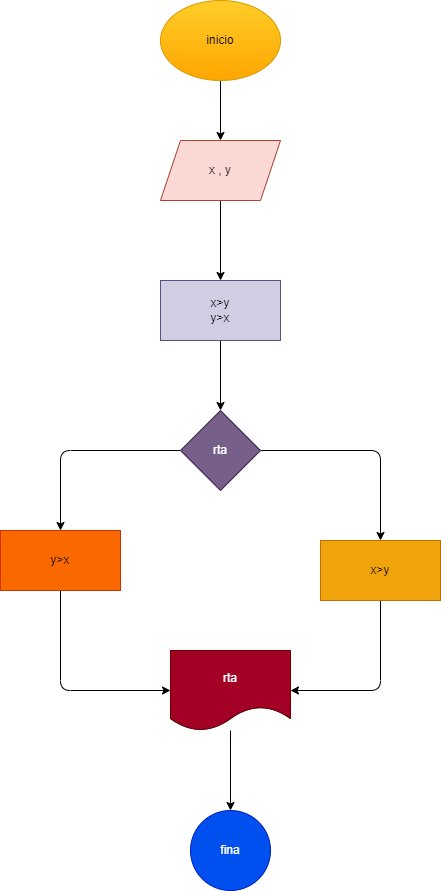

The diagram above was exported from draw.io. Its source (the exported page's mxGraphModel, read from the mxfile embedded in the PNG):
<mxGraphModel dx="746" dy="568" grid="1" gridSize="10" guides="1" tooltips="1" connect="1" arrows="1" fold="1" page="1" pageScale="1" pageWidth="850" pageHeight="1100" math="0" shadow="0">
  <root>
    <mxCell id="0" />
    <mxCell id="1" parent="0" />
    <mxCell id="4" value="" style="edgeStyle=none;html=1;" edge="1" parent="1" source="2" target="3">
      <mxGeometry relative="1" as="geometry" />
    </mxCell>
    <mxCell id="2" value="inicio" style="ellipse;whiteSpace=wrap;html=1;fillColor=#ffcd28;gradientColor=#ffa500;strokeColor=#d79b00;" vertex="1" parent="1">
      <mxGeometry x="320" y="130" width="120" height="80" as="geometry" />
    </mxCell>
    <mxCell id="6" value="" style="edgeStyle=none;html=1;" edge="1" parent="1" source="3" target="5">
      <mxGeometry relative="1" as="geometry" />
    </mxCell>
    <mxCell id="3" value="x , y" style="shape=parallelogram;perimeter=parallelogramPerimeter;whiteSpace=wrap;html=1;fixedSize=1;fillColor=#fad9d5;strokeColor=#ae4132;" vertex="1" parent="1">
      <mxGeometry x="320" y="270" width="120" height="60" as="geometry" />
    </mxCell>
    <mxCell id="8" value="" style="edgeStyle=none;html=1;" edge="1" parent="1" source="5" target="7">
      <mxGeometry relative="1" as="geometry" />
    </mxCell>
    <mxCell id="5" value="x&amp;gt;y&lt;br&gt;y&amp;gt;x" style="whiteSpace=wrap;html=1;fillColor=#d0cee2;strokeColor=#56517e;" vertex="1" parent="1">
      <mxGeometry x="320" y="410" width="120" height="60" as="geometry" />
    </mxCell>
    <mxCell id="12" value="" style="edgeStyle=none;html=1;" edge="1" parent="1" source="7" target="11">
      <mxGeometry relative="1" as="geometry">
        <Array as="points">
          <mxPoint x="540" y="580" />
        </Array>
      </mxGeometry>
    </mxCell>
    <mxCell id="14" value="" style="edgeStyle=none;html=1;" edge="1" parent="1" source="7" target="13">
      <mxGeometry relative="1" as="geometry">
        <Array as="points">
          <mxPoint x="220" y="580" />
        </Array>
      </mxGeometry>
    </mxCell>
    <mxCell id="7" value="rta" style="rhombus;whiteSpace=wrap;html=1;fillColor=#76608a;fontColor=#ffffff;strokeColor=#432D57;" vertex="1" parent="1">
      <mxGeometry x="340" y="540" width="80" height="80" as="geometry" />
    </mxCell>
    <mxCell id="18" value="" style="edgeStyle=none;html=1;" edge="1" parent="1" source="11" target="17">
      <mxGeometry relative="1" as="geometry">
        <Array as="points">
          <mxPoint x="540" y="820" />
        </Array>
      </mxGeometry>
    </mxCell>
    <mxCell id="11" value="x&amp;gt;y" style="whiteSpace=wrap;html=1;fillColor=#f0a30a;fontColor=#000000;strokeColor=#BD7000;" vertex="1" parent="1">
      <mxGeometry x="480" y="670" width="120" height="60" as="geometry" />
    </mxCell>
    <mxCell id="16" value="" style="edgeStyle=none;html=1;" edge="1" parent="1" source="13" target="15">
      <mxGeometry relative="1" as="geometry">
        <Array as="points">
          <mxPoint x="220" y="820" />
        </Array>
      </mxGeometry>
    </mxCell>
    <mxCell id="13" value="y&amp;gt;x" style="whiteSpace=wrap;html=1;fillColor=#fa6800;fontColor=#000000;strokeColor=#C73500;" vertex="1" parent="1">
      <mxGeometry x="160" y="660" width="120" height="60" as="geometry" />
    </mxCell>
    <mxCell id="15" value="" style="shape=document;whiteSpace=wrap;html=1;boundedLbl=1;" vertex="1" parent="1">
      <mxGeometry x="330" y="780" width="120" height="80" as="geometry" />
    </mxCell>
    <mxCell id="20" value="" style="edgeStyle=none;html=1;" edge="1" parent="1" source="17" target="19">
      <mxGeometry relative="1" as="geometry" />
    </mxCell>
    <mxCell id="17" value="rta" style="shape=document;whiteSpace=wrap;html=1;boundedLbl=1;fillColor=#a20025;fontColor=#ffffff;strokeColor=#6F0000;" vertex="1" parent="1">
      <mxGeometry x="330" y="780" width="120" height="80" as="geometry" />
    </mxCell>
    <mxCell id="19" value="fina" style="ellipse;whiteSpace=wrap;html=1;fillColor=#0050ef;fontColor=#ffffff;strokeColor=#001DBC;" vertex="1" parent="1">
      <mxGeometry x="350" y="940" width="80" height="80" as="geometry" />
    </mxCell>
  </root>
</mxGraphModel>